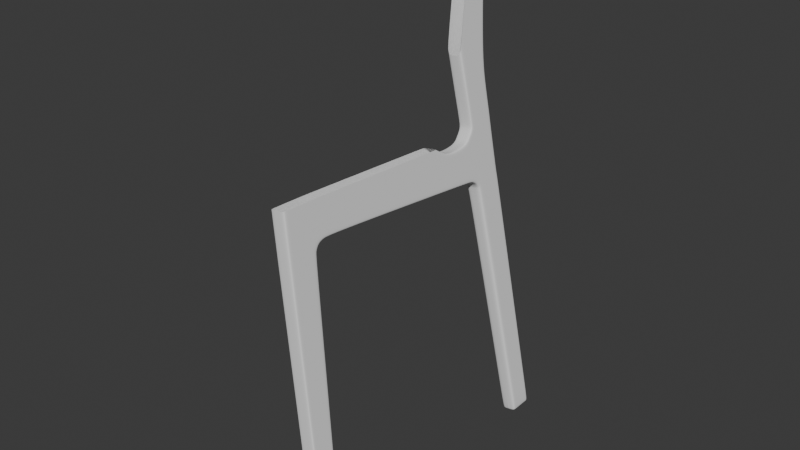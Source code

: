 # Source: untitled.blend  (saved by Blender 4.3.34; exported with 4.5.12 LTS)
import bpy
from mathutils import Matrix  # noqa: F401  (used for matrix-valued properties, if any)

bpy.ops.wm.read_factory_settings(use_empty=True)
scene = bpy.context.scene
scene.name = 'Scene'

# ---- collections
col_collection = bpy.data.collections.new('Collection'); scene.collection.children.link(col_collection)

# ---- world
world_world = bpy.data.worlds.new('World'); scene.world = world_world
world_world.use_nodes = True; world_world.node_tree.nodes.clear()
_N = world_world.node_tree.nodes; _L = world_world.node_tree.links
n0 = _N.new('ShaderNodeOutputWorld'); n0.name = 'World Output'; n0.location = (300, 300)
n1 = _N.new('ShaderNodeBackground'); n1.name = 'Background'; n1.location = (10, 300)
n1.inputs[0].default_value = (0.05088, 0.05088, 0.05088, 1.0)
_L.new(n1.outputs[0], n0.inputs[0])
n0.is_active_output = True
world_world.color = (0.05088, 0.05088, 0.05088)
world_world.sun_shadow_jitter_overblur = 0.0

# ---- meshes
me_cube = bpy.data.meshes.new('Cube')
me_cube.from_pydata([(-0.4993, 2.957, -3.032), (-0.4993, 2.907, 17.89), (-0.4993, 2.905, -6.448), (-0.4993, 4.367, 17.91), (-0.4993, 0.4106, -3.453), (-0.4993, -12.58, -2.393), (-0.4993, -0.5143, -3.653), (-0.4993, -0.8036, -6.302), (0.0, -14.95, -2.133), (-0.4993, 0.8, -2.667), (-0.4993, 3.117, -3.059), (-0.4993, -14.96, -2.353), (-0.4993, 0.4411, -6.36), (-0.4993, 3.075, 17.89), (0.0, -14.95, -5.049), (-0.4993, -14.95, -2.133), (0.0, -12.47, -4.998), (0.0, 2.927, -6.098), (-0.4993, 1.067, -2.712), (-0.4993, 3.055, -4.082), (-0.4993, -0.7639, -5.938), (-0.4993, 4.267, 17.91), (-0.4993, 0.4738, -5.966), (-0.4993, -12.59, -2.613), (-0.4993, 2.736, -6.088), (-0.4993, -0.5347, -3.839), (-0.4993, 0.6628, -3.69), (-0.4993, 2.927, -6.098), (-0.4993, 2.713, -6.441), (0.0, 4.339, 17.44), (0.0, 2.859, 17.43), (-0.4993, 4.237, 17.44), (-0.4993, 2.869, -4.052), (0.0, 2.905, -6.448), (0.0, 4.367, 17.91), (0.0, 2.907, 17.89), (0.0, 0.3056, -3.403), (0.0, -11.71, -5.694), (0.0, -12.58, -2.393), (-0.4993, 3.03, 17.43), (0.0, -0.5143, -3.653), (0.0, 0.8, -2.667), (0.0, 3.117, -3.059), (0.0, 3.075, 17.89), (-0.4993, 4.339, 17.44), (0.0, 3.055, -4.082), (-0.4993, 2.859, 17.43), (0.0, 4.267, 17.91), (0.0, -15.68, -1.788), (-0.4993, -15.68, -1.788), (0.0, -15.93, -1.23), (-0.4993, -15.93, -1.23), (-0.4993, -16.32, -1.298), (-0.4993, -15.88, -2.065), (0.0, -15.75, -5.873), (0.0, -18.2, -2.082), (-0.4993, -18.06, -5.91), (0.0, -18.06, -5.91), (-0.4993, -18.2, -2.082), (0.0, -18.26, -1.311), (-0.4993, -18.26, -1.311), (0.0, -17.29, 17.52), (-0.4993, -17.29, 17.52), (0.0, -17.61, 17.47), (-0.4993, -17.61, 17.47), (-0.4993, -19.2, 17.91), (0.0, -19.2, 17.91), (-0.4993, -17.65, 17.91), (0.0, -17.65, 17.91), (-0.4993, -17.33, 17.91), (0.0, -17.33, 17.91), (0.0, -19.16, 17.46), (-0.4993, -19.16, 17.46), (0.0, -15.76, -6.379), (-0.498, -19.41, -19.37), (-0.498, -18.55, -21.11), (0.0, -19.58, -19.34), (0.0, -18.55, -21.11), (-0.498, -18.14, -19.91), (-0.498, -19.54, -19.33), (0.0, -15.58, -8.874), (-0.4993, -17.95, -8.731), (0.0, -17.95, -8.731), (0.0, -17.99, -11.01), (-0.4993, -17.99, -11.01), (0.0, -15.4, -11.27), (-0.4993, -18.07, -6.416), (0.0, -18.07, -6.416), (-0.4993, -11.71, -5.694), (-0.4993, -11.31, -5.717), (-0.4993, -14.95, -5.049), (-0.4993, -14.95, -4.829), (-0.4993, -12.68, -4.87), (-0.4993, -12.62, -5.056), (-0.4993, -15.94, -5.842), (-0.4993, -15.75, -5.873), (-0.4993, -15.96, -6.382), (-0.4993, -15.76, -6.379), (-0.4993, -15.77, -8.862), (-0.4993, -15.58, -8.874), (-0.4993, -15.6, -12.16), (-0.4993, -15.4, -11.27), (0.0, -19.02, 17.91), (-0.4993, -19.02, 17.91), (-0.4993, -18.99, 17.46), (-0.498, -18.5, -20.95), (-0.4993, -17.93, -2.077), (-0.4993, -18.04, -1.31), (-0.4993, -17.82, -5.902), (-0.4993, -17.83, -6.412), (-0.4993, -17.71, -8.746), (-0.4993, -17.72, -11.14), (-0.498, -19.3, -20.43), (0.0, -19.45, -20.52), (-0.498, -19.45, -20.52), (-0.4993, 0.7145, -3.069), (-0.4993, 2.914, -3.535), (0.0, 0.6627, -3.045), (-0.4993, 3.086, -3.563), (-0.4993, 0.9942, -3.218), (0.0, 3.086, -3.563), (-0.4993, 0.01531, -3.586), (-0.4993, -0.09193, -5.953), (-0.4993, -0.1279, -6.334), (-0.4993, 0.1429, -3.8), (0.0, -0.04172, -3.559), (-0.4993, -15.29, -2.043), (0.0, -15.29, -2.043), (0.0, -15.31, -5.419), (-0.4993, -15.39, -2.288), (-0.4993, -15.31, -5.419), (-0.4993, -15.39, -5.284), (0.0, -15.83, -1.523), (-0.4993, -15.83, -1.523), (0.0, -18.23, -1.697), (-0.4993, -18.23, -1.697), (-0.4993, -16.13, -1.695), (-0.4993, -17.99, -1.694), (-0.4993, -13.72, -2.269), (0.0, -13.72, -2.269), (-0.4993, -13.73, -2.489), (0.0, -13.65, -4.898), (-0.4993, -13.75, -4.727), (-0.4993, -13.72, -4.929)], [], [(31, 21, 3, 44), (30, 35, 1, 46), (43, 13, 1, 35), (40, 6, 5, 38), (140, 142, 91, 11), (37, 16, 93, 88), (129, 131, 94, 53), (139, 138, 15, 8), (108, 94, 96, 109), (122, 123, 7, 20), (125, 121, 6, 40), (117, 41, 9, 115), (116, 0, 10, 118), (115, 9, 18, 119), (2, 27, 17, 33), (0, 31, 44, 10), (47, 21, 13, 43), (130, 128, 54, 95), (12, 22, 24, 28), (46, 1, 13, 39), (124, 122, 20, 25), (121, 124, 25, 6), (6, 25, 23, 5), (138, 140, 11, 15), (24, 32, 19, 27), (22, 26, 32, 24), (34, 3, 21, 47), (119, 18, 0, 116), (39, 13, 21, 31), (41, 30, 46, 9), (27, 19, 45, 17), (9, 46, 39, 18), (28, 24, 27, 2), (118, 10, 42, 120), (18, 39, 31, 0), (10, 44, 29, 42), (25, 20, 92, 23), (44, 3, 34, 29), (126, 129, 53, 49), (127, 126, 49, 48), (143, 141, 14, 90), (133, 136, 52, 51), (132, 133, 51, 50), (106, 108, 56, 58), (57, 56, 86, 87), (51, 52, 64, 62), (50, 51, 62, 61), (137, 106, 58, 135), (97, 73, 80, 99), (57, 55, 58, 56), (135, 134, 59, 60), (61, 62, 69, 70), (63, 61, 70, 68), (104, 72, 65, 103), (72, 71, 66, 65), (102, 103, 65, 66), (68, 70, 69, 67), (62, 64, 67, 69), (60, 59, 71, 72), (107, 60, 72, 104), (83, 84, 79, 76), (110, 98, 100, 111), (87, 86, 81, 82), (109, 96, 98, 110), (99, 80, 85, 101), (82, 81, 84, 83), (111, 100, 78, 74), (95, 54, 73, 97), (112, 114, 75, 105), (142, 92, 93, 143), (88, 93, 92, 89), (100, 98, 99, 101), (98, 96, 97, 99), (95, 97, 96, 94), (130, 95, 94, 131), (20, 7, 89, 92), (84, 111, 74, 79), (86, 109, 110, 81), (81, 110, 111, 84), (52, 107, 104, 64), (68, 67, 103, 102), (64, 104, 103, 67), (136, 53, 106, 137), (53, 94, 108, 106), (56, 108, 109, 86), (114, 113, 77, 75), (79, 76, 113, 114), (74, 79, 114, 112), (112, 105, 78, 74), (19, 118, 120, 45), (26, 119, 116, 32), (4, 115, 119, 26), (32, 116, 118, 19), (36, 117, 115, 4), (4, 26, 124, 121), (26, 22, 122, 124), (36, 4, 121, 125), (22, 12, 123, 122), (90, 130, 131, 91), (8, 15, 126, 127), (15, 11, 129, 126), (90, 14, 128, 130), (11, 91, 131, 129), (52, 136, 137, 107), (58, 55, 134, 135), (107, 137, 135, 60), (48, 49, 133, 132), (49, 53, 136, 133), (91, 142, 143, 90), (93, 16, 141, 143), (5, 23, 140, 138), (38, 5, 138, 139), (23, 92, 142, 140)])
_uv = me_cube.uv_layers.new(name='UVMap')
_uv.uv.foreach_set('vector', [0.6202, 0.2328, 0.625, 0.2328, 0.625, 0.25, 0.6202, 0.25, 0.6202, 0.875, 0.625, 0.875, 0.625, 1.0, 0.6202, 1.0, 0.75, 0.7212, 0.875, 0.7212, 0.875, 0.75, 0.75, 0.75, 0.4012, 0.875, 0.4012, 1.0, 0.4012, 1.0, 0.4012, 0.875, 0.3993, 0.0, 0.3804, 0.0, 0.3803, 0.0, 0.3993, 0.0, 0.375, 0.875, 0.3786, 0.875, 0.3786, 0.9558, 0.375, 0.9488, 0.3993, 0.0, 0.3799, 0.0, 0.3795, 0.0, 0.3993, 0.0, 0.4012, 0.875, 0.4012, 1.0, 0.4012, 1.0, 0.4012, 0.875, 0.3786, 1.0, 0.3786, 1.0, 0.3786, 1.0, 0.3786, 1.0, 0.3786, 0.01561, 0.375, 0.01561, 0.375, 0.0, 0.3786, 0.0, 0.4012, 0.875, 0.4012, 1.0, 0.4012, 1.0, 0.4012, 0.875, 0.4055, 0.875, 0.4098, 0.875, 0.4098, 1.0, 0.4055, 1.0, 0.4046, 0.2328, 0.4098, 0.2328, 0.4098, 0.25, 0.4046, 0.25, 0.4055, 0.0, 0.4098, 0.0, 0.4098, 0.02876, 0.4046, 0.02876, 0.375, 0.25, 0.3786, 0.25, 0.3786, 0.375, 0.375, 0.375, 0.4098, 0.2328, 0.6202, 0.2328, 0.6202, 0.25, 0.4098, 0.25, 0.75, 0.5172, 0.875, 0.5172, 0.875, 0.7212, 0.75, 0.7212, 0.3786, 0.9548, 0.3786, 0.875, 0.3786, 0.875, 0.3786, 0.9607, 0.375, 0.02876, 0.3786, 0.02876, 0.3786, 0.2328, 0.375, 0.2328, 0.6202, 0.0, 0.625, 0.0, 0.625, 0.02876, 0.6202, 0.02876, 0.3993, 0.01561, 0.3786, 0.01561, 0.3786, 0.0, 0.3993, 0.0, 0.4012, 0.0, 0.3993, 0.01561, 0.3993, 0.0, 0.4012, 0.0, 0.4012, 0.0, 0.3993, 0.0, 0.3993, 0.0, 0.4012, 0.0, 0.4012, 0.0, 0.3993, 0.0, 0.3993, 0.0, 0.4012, 0.0, 0.3786, 0.2328, 0.3993, 0.2328, 0.3993, 0.25, 0.3786, 0.25, 0.3786, 0.02876, 0.3993, 0.02876, 0.3993, 0.2328, 0.3786, 0.2328, 0.75, 0.5, 0.875, 0.5, 0.875, 0.5172, 0.75, 0.5172, 0.4046, 0.02876, 0.4098, 0.02876, 0.4098, 0.2328, 0.4046, 0.2328, 0.6202, 0.02876, 0.625, 0.02876, 0.625, 0.2328, 0.6202, 0.2328, 0.4098, 0.875, 0.6202, 0.875, 0.6202, 1.0, 0.4098, 1.0, 0.3786, 0.25, 0.3993, 0.25, 0.3993, 0.375, 0.3786, 0.375, 0.4098, 0.0, 0.6202, 0.0, 0.6202, 0.02876, 0.4098, 0.02876, 0.375, 0.2328, 0.3786, 0.2328, 0.3786, 0.25, 0.375, 0.25, 0.4046, 0.25, 0.4098, 0.25, 0.4098, 0.375, 0.4046, 0.375, 0.4098, 0.02876, 0.6202, 0.02876, 0.6202, 0.2328, 0.4098, 0.2328, 0.4098, 0.25, 0.6202, 0.25, 0.6202, 0.375, 0.4098, 0.375, 0.3993, 0.0, 0.3786, 0.0, 0.3804, 0.0, 0.3993, 0.0, 0.6202, 0.25, 0.625, 0.25, 0.625, 0.375, 0.6202, 0.375, 0.4012, 0.0, 0.3993, 0.0, 0.3993, 0.0, 0.4012, 0.0, 0.4012, 0.875, 0.4012, 1.0, 0.4012, 1.0, 0.4012, 0.875, 0.3786, 0.953, 0.3786, 0.875, 0.3786, 0.875, 0.3786, 0.9501, 0.4012, 0.0, 0.3993, 0.0, 0.3993, 0.0, 0.4012, 0.0, 0.4012, 0.875, 0.4012, 1.0, 0.4012, 1.0, 0.4012, 0.875, 0.3993, 1.0, 0.3786, 1.0, 0.3786, 1.0, 0.3993, 1.0, 0.3786, 0.875, 0.3786, 1.0, 0.3786, 1.0, 0.3786, 0.875, 0.4012, 0.0, 0.3993, 0.0, 0.3993, 0.0, 0.4012, 0.0, 0.4012, 0.875, 0.4012, 1.0, 0.4012, 1.0, 0.4012, 0.875, 0.3993, 1.0, 0.3993, 1.0, 0.3993, 1.0, 0.3993, 1.0, 0.3786, 0.9607, 0.3786, 0.875, 0.3786, 0.875, 0.3786, 0.9607, 0.3786, 0.875, 0.3993, 0.875, 0.3993, 1.0, 0.3786, 1.0, 0.3993, 1.0, 0.3993, 0.875, 0.3993, 0.875, 0.3993, 1.0, 0.4012, 0.875, 0.4012, 1.0, 0.4012, 1.0, 0.4012, 0.875, 0.0, 0.0, 0.0, 0.0, 0.0, 0.0, 0.0, 0.0, 0.3993, 1.0, 0.3993, 1.0, 0.3993, 1.0, 0.3993, 1.0, 0.3993, 1.0, 0.3993, 0.875, 0.3993, 0.875, 0.3993, 1.0, 0.3993, 0.875, 0.3993, 1.0, 0.3993, 1.0, 0.3993, 0.875, 0.3993, 0.875, 0.4012, 0.875, 0.4012, 1.0, 0.3993, 1.0, 0.4012, 0.0, 0.3993, 0.0, 0.3993, 0.0, 0.4012, 0.0, 0.3993, 1.0, 0.3993, 0.875, 0.3993, 0.875, 0.3993, 1.0, 0.3993, 1.0, 0.3993, 1.0, 0.3993, 1.0, 0.3993, 1.0, 0.3786, 0.875, 0.3786, 1.0, 0.3786, 1.0, 0.3786, 0.875, 0.3786, 1.0, 0.3786, 1.0, 0.3786, 1.0, 0.3786, 1.0, 0.3786, 0.875, 0.3786, 1.0, 0.3786, 1.0, 0.3786, 0.875, 0.3786, 1.0, 0.3786, 1.0, 0.3786, 1.0, 0.3786, 1.0, 0.3786, 0.9607, 0.3786, 0.875, 0.3786, 0.875, 0.3786, 0.9607, 0.3786, 0.875, 0.3786, 1.0, 0.3786, 1.0, 0.3786, 0.875, 0.3786, 1.0, 0.3786, 1.0, 0.3786, 1.0, 0.3786, 1.0, 0.3786, 0.9607, 0.3786, 0.875, 0.3786, 0.875, 0.3786, 0.9607, 0.3786, 1.0, 0.3786, 1.0, 0.3786, 1.0, 0.3786, 1.0, 0.3786, 1.0, 0.3786, 1.0, 0.3786, 0.9558, 0.3786, 0.953, 0.375, 0.9488, 0.3786, 0.9558, 0.3786, 1.0, 0.375, 1.0, 0.3786, 1.0, 0.3786, 1.0, 0.3786, 0.9607, 0.3786, 0.9607, 0.3786, 1.0, 0.3786, 1.0, 0.3786, 0.9607, 0.3786, 0.9607, 0.3786, 0.9607, 0.3786, 0.9607, 0.3786, 1.0, 0.3786, 1.0, 0.3786, 0.9548, 0.3786, 0.9607, 0.3786, 1.0, 0.3786, 1.0, 0.3786, 0.0, 0.375, 0.0, 0.375, 0.0, 0.3801, 0.0, 0.3786, 1.0, 0.3786, 1.0, 0.3786, 1.0, 0.3786, 1.0, 0.3786, 1.0, 0.3786, 1.0, 0.3786, 1.0, 0.3786, 1.0, 0.3786, 1.0, 0.3786, 1.0, 0.3786, 1.0, 0.3786, 1.0, 0.3993, 1.0, 0.3993, 1.0, 0.3993, 1.0, 0.3993, 1.0, 0.3993, 0.875, 0.3993, 1.0, 0.3993, 1.0, 0.3993, 0.875, 0.3993, 1.0, 0.3993, 1.0, 0.3993, 1.0, 0.3993, 1.0, 0.3993, 1.0, 0.3993, 1.0, 0.3993, 1.0, 0.3993, 1.0, 0.3993, 1.0, 0.3788, 1.0, 0.3786, 1.0, 0.3993, 1.0, 0.3786, 1.0, 0.3786, 1.0, 0.3786, 1.0, 0.3786, 1.0, 0.3786, 1.0, 0.3786, 0.875, 0.3786, 0.875, 0.3786, 1.0, 0.3786, 1.0, 0.3786, 0.875, 0.3786, 0.875, 0.3786, 1.0, 0.3786, 1.0, 0.3786, 1.0, 0.3786, 1.0, 0.3786, 1.0, 0.3786, 1.0, 0.3786, 1.0, 0.3786, 1.0, 0.3786, 1.0, 0.3993, 0.25, 0.4046, 0.25, 0.4046, 0.375, 0.3993, 0.375, 0.3993, 0.02876, 0.4046, 0.02876, 0.4046, 0.2328, 0.3993, 0.2328, 0.4012, 0.0, 0.4055, 0.0, 0.4046, 0.02876, 0.3993, 0.02876, 0.3993, 0.2328, 0.4046, 0.2328, 0.4046, 0.25, 0.3993, 0.25, 0.4012, 0.875, 0.4055, 0.875, 0.4055, 1.0, 0.4012, 1.0, 0.4012, 0.0, 0.3993, 0.02876, 0.3993, 0.01561, 0.4012, 0.0, 0.3993, 0.02876, 0.3786, 0.02876, 0.3786, 0.01561, 0.3993, 0.01561, 0.4012, 0.875, 0.4012, 1.0, 0.4012, 1.0, 0.4012, 0.875, 0.3786, 0.02876, 0.375, 0.02876, 0.375, 0.01561, 0.3786, 0.01561, 0.3786, 0.9501, 0.3786, 0.9548, 0.3786, 1.0, 0.3786, 1.0, 0.4012, 0.875, 0.4012, 1.0, 0.4012, 1.0, 0.4012, 0.875, 0.4012, 0.0, 0.3993, 0.0, 0.3993, 0.0, 0.4012, 0.0, 0.3786, 0.9501, 0.3786, 0.875, 0.3786, 0.875, 0.3786, 0.9548, 0.3993, 0.0, 0.3803, 0.0, 0.3799, 0.0, 0.3993, 0.0, 0.3993, 1.0, 0.3993, 1.0, 0.3993, 1.0, 0.3993, 1.0, 0.3993, 1.0, 0.3993, 0.875, 0.3993, 0.875, 0.3993, 1.0, 0.3993, 1.0, 0.3993, 1.0, 0.3993, 1.0, 0.3993, 1.0, 0.4012, 0.875, 0.4012, 1.0, 0.4012, 1.0, 0.4012, 0.875, 0.4012, 0.0, 0.3993, 0.0, 0.3993, 0.0, 0.4012, 0.0, 0.3786, 1.0, 0.3786, 1.0, 0.3786, 0.953, 0.3786, 0.9501, 0.3786, 0.9558, 0.3786, 0.875, 0.3786, 0.875, 0.3786, 0.953, 0.4012, 0.0, 0.3993, 0.0, 0.3993, 0.0, 0.4012, 0.0, 0.4012, 0.875, 0.4012, 1.0, 0.4012, 1.0, 0.4012, 0.875, 0.3993, 0.0, 0.3804, 0.0, 0.3804, 0.0, 0.3993, 0.0])
me_cube.update()

# ---- objects
ob_empty = bpy.data.objects.new('Empty', None)
ob_empty_001 = bpy.data.objects.new('Empty.001', None)
ob_empty_002 = bpy.data.objects.new('Empty.002', None)
ob_cube = bpy.data.objects.new('Cube', me_cube)

# ---- transforms, parenting, visibility, modifiers, constraints
ob_empty.location = (0.0, 0.0, 0.0)
ob_empty.empty_display_type = 'IMAGE'
ob_empty.empty_display_size = 5.0
ob_empty.use_empty_image_alpha = True
ob_empty.color = (1.0, 1.0, 1.0, 0.5)
ob_empty_001.location = (-2.421, 0.0, 2.035)
ob_empty_001.rotation_euler = (1.571, -0.0, 1.571)
ob_empty_001.empty_display_type = 'IMAGE'
ob_empty_001.empty_display_size = 5.0
ob_empty_001.use_empty_image_alpha = True
ob_empty_001.color = (1.0, 1.0, 1.0, 0.5)
ob_empty_002.location = (0.0, 2.492, 2.032)
ob_empty_002.rotation_euler = (1.571, -0.0, -0.0)
ob_empty_002.empty_display_type = 'IMAGE'
ob_empty_002.empty_display_size = 5.0
ob_empty_002.use_empty_image_alpha = True
ob_empty_002.color = (1.0, 1.0, 1.0, 0.5)
ob_cube.location = (0.9902, -0.7321, 1.715)
ob_cube.rotation_euler = (1.833e-09, -0.1643, -2.227e-08)
ob_cube.scale = (-0.1106, -0.09609, -0.09661)
_m = ob_cube.modifiers.new('Mirror', 'MIRROR')
_m.use_clip = True
_m = ob_cube.modifiers.new('Subdivision', 'SUBSURF')
_m.levels = 3
_m.render_levels = 3

# ---- collection membership
col_collection.objects.link(ob_empty)
col_collection.objects.link(ob_empty_001)
col_collection.objects.link(ob_empty_002)
col_collection.objects.link(ob_cube)

# ---- scene / render settings (as saved in the file)
scene.frame_start = 1; scene.frame_end = 250; scene.frame_set(1)
scene.render.engine = 'BLENDER_EEVEE_NEXT'
scene.render.use_motion_blur = True
bpy.context.view_layer.update()

# ---- added for rendering (the .blend has no active camera and no usable light): camera, sun
cam_auto = bpy.data.cameras.new('AutoCamera')
cam_auto.lens = 50.0
cam_auto.sensor_width = 36.0
cam_auto.clip_end = 1000.0
ob_auto_camera = bpy.data.objects.new('AutoCamera', cam_auto)
scene.collection.objects.link(ob_auto_camera)
ob_auto_camera.location = (5.07997, -4.93896, 5.15892)
ob_auto_camera.rotation_euler = (1.09748, -7.21219e-08, 0.694738)
scene.camera = ob_auto_camera
light_auto_sun = bpy.data.lights.new('AutoSun', 'SUN')
light_auto_sun.energy = 3.0
light_auto_sun.angle = 0.0523599
ob_auto_sun = bpy.data.objects.new('AutoSun', light_auto_sun)
scene.collection.objects.link(ob_auto_sun)
ob_auto_sun.rotation_euler = (0.872665, 0.174533, 0.523599)
bpy.context.view_layer.update()
